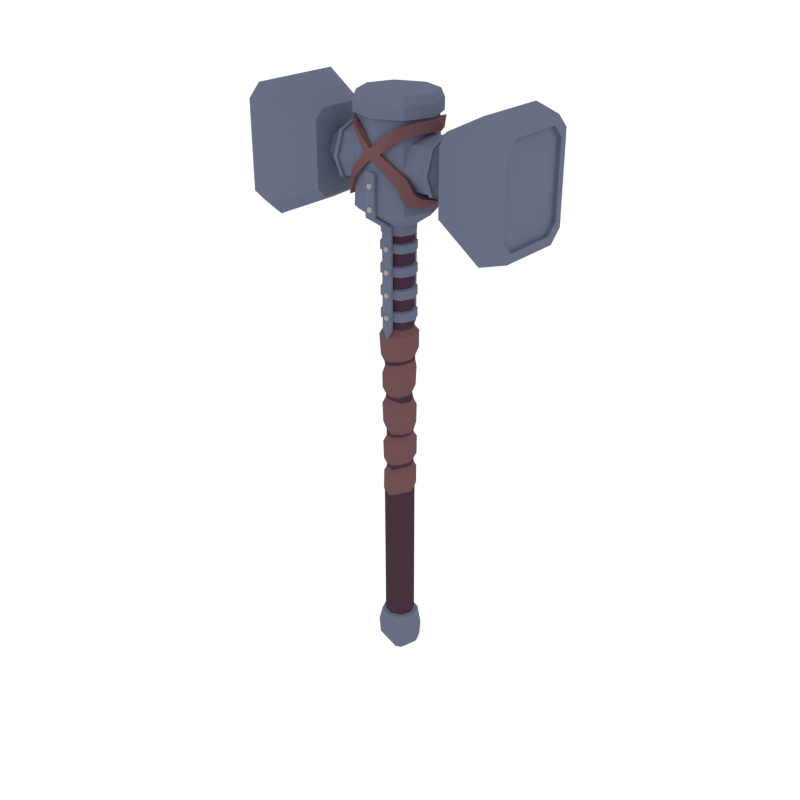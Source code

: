 # Source: Hammer_Double.blend  (saved by Blender 2.79.0; exported with 4.5.12 LTS)
import bpy
from mathutils import Matrix  # noqa: F401  (used for matrix-valued properties, if any)

bpy.ops.wm.read_factory_settings(use_empty=True)
scene = bpy.context.scene
scene.name = 'Scene'

# ---- collections
col_collection_1 = bpy.data.collections.new('Collection 1'); scene.collection.children.link(col_collection_1)

# ---- materials (node trees are filled in below, after node groups)
mat_steel = bpy.data.materials.new('Steel')
mat_steel.alpha_threshold = 0.0
mat_steel.diffuse_color = (0.1379, 0.1578, 0.227, 1.0)
mat_steel.roughness = 0.5
mat_lightwood = bpy.data.materials.new('LightWood')
mat_lightwood.alpha_threshold = 0.0
mat_lightwood.diffuse_color = (0.1574, 0.07903, 0.08487, 1.0)
mat_lightwood.roughness = 0.5
mat_darkwood = bpy.data.materials.new('DarkWood')
mat_darkwood.alpha_threshold = 0.0
mat_darkwood.diffuse_color = (0.0637, 0.03241, 0.05161, 1.0)
mat_darkwood.roughness = 0.5
mat_lightsteel = bpy.data.materials.new('LightSteel')
mat_lightsteel.alpha_threshold = 0.0
mat_lightsteel.diffuse_color = (0.3528, 0.3469, 0.3588, 1.0)
mat_lightsteel.roughness = 0.5

# ---- material node trees

# ---- world
world_world = bpy.data.worlds.new('World'); scene.world = world_world
world_world.color = (1.0, 1.0, 1.0)
world_world.use_sun_shadow = False
world_world.sun_shadow_jitter_overblur = 0.0
world_world.cycles.sampling_method = 'NONE'
world_world.cycles.sample_map_resolution = 256

# ---- meshes
me_cylinder_036 = bpy.data.meshes.new('Cylinder.036')
me_cylinder_036.from_pydata([(-0.01265, -0.0787, 0.7789), (-0.01265, -0.0787, 1.192), (-0.01265, -0.06737, 0.7789), (-0.01265, -0.06737, 1.192), (0.03036, -0.0787, 0.7789), (0.03036, -0.0787, 1.192), (0.03036, -0.06737, 0.7789), (0.03036, -0.06737, 1.192), (-0.01265, -0.08161, 1.197), (-0.01265, -0.0736, 1.205), (0.03036, -0.0736, 1.205), (0.03036, -0.08161, 1.197), (-0.01265, -0.1705, 1.254), (-0.01265, -0.1602, 1.259), (0.03036, -0.1602, 1.259), (0.03036, -0.1705, 1.254), (-0.01265, -0.1714, 1.262), (-0.01265, -0.1601, 1.262), (0.03036, -0.1601, 1.262), (0.03036, -0.1714, 1.262), (0.008851, -0.06737, 0.734), (0.008851, -0.0787, 0.734), (0.01026, -0.08856, 0.8348), (0.01591, -0.08856, 0.8316), (0.01026, -0.06243, 0.8404), (0.01026, -0.0841, 0.8404), (0.02077, -0.06243, 0.8344), (0.02077, -0.0841, 0.8344), (0.02077, -0.06243, 0.8222), (0.02077, -0.0841, 0.8222), (0.01026, -0.06243, 0.8162), (0.01026, -0.0841, 0.8162), (-0.0002482, -0.06243, 0.8222), (-0.0002482, -0.0841, 0.8222), (-0.0002482, -0.06243, 0.8344), (-0.0002482, -0.0841, 0.8344), (0.01591, -0.08856, 0.825), (0.01026, -0.08856, 0.8218), (0.004611, -0.08856, 0.825), (0.004611, -0.08856, 0.8316), (0.01026, -0.08856, 0.9295), (0.01591, -0.08856, 0.9262), (0.01026, -0.06426, 0.9351), (0.01026, -0.0841, 0.9351), (0.02077, -0.06426, 0.929), (0.02077, -0.0841, 0.929), (0.02077, -0.06426, 0.9169), (0.02077, -0.0841, 0.9169), (0.01026, -0.06426, 0.9108), (0.01026, -0.0841, 0.9108), (-0.0002482, -0.06426, 0.9169), (-0.0002482, -0.0841, 0.9169), (-0.0002482, -0.06426, 0.929), (-0.0002482, -0.0841, 0.929), (0.01591, -0.08856, 0.9197), (0.01026, -0.08856, 0.9164), (0.004611, -0.08856, 0.9197), (0.004611, -0.08856, 0.9262), (0.01026, -0.08856, 1.024), (0.01591, -0.08856, 1.021), (0.01026, -0.0645, 1.03), (0.01026, -0.0841, 1.03), (0.02077, -0.0645, 1.024), (0.02077, -0.0841, 1.024), (0.02077, -0.0645, 1.012), (0.02077, -0.0841, 1.012), (0.01026, -0.0645, 1.005), (0.01026, -0.0841, 1.005), (-0.0002482, -0.0645, 1.012), (-0.0002482, -0.0841, 1.012), (-0.0002482, -0.0645, 1.024), (-0.0002482, -0.0841, 1.024), (0.01591, -0.08856, 1.014), (0.01026, -0.08856, 1.011), (0.004611, -0.08856, 1.014), (0.004611, -0.08856, 1.021), (0.01026, -0.08856, 1.119), (0.01591, -0.08856, 1.116), (0.01026, -0.06137, 1.124), (0.01026, -0.0841, 1.124), (0.02077, -0.06137, 1.118), (0.02077, -0.0841, 1.118), (0.02077, -0.06137, 1.106), (0.02077, -0.0841, 1.106), (0.01026, -0.06137, 1.1), (0.01026, -0.0841, 1.1), (-0.0002482, -0.06137, 1.106), (-0.0002482, -0.0841, 1.106), (-0.0002482, -0.06137, 1.118), (-0.0002482, -0.0841, 1.118), (0.01591, -0.08856, 1.109), (0.01026, -0.08856, 1.106), (0.004611, -0.08856, 1.109), (0.004611, -0.08856, 1.116), (0.01026, -0.1806, 1.295), (0.01591, -0.1806, 1.292), (0.01026, -0.1478, 1.301), (0.01026, -0.1762, 1.301), (0.02077, -0.1478, 1.295), (0.02077, -0.1762, 1.295), (0.02077, -0.1478, 1.282), (0.02077, -0.1762, 1.282), (0.01026, -0.1478, 1.276), (0.01026, -0.1762, 1.276), (-0.0002482, -0.1478, 1.282), (-0.0002482, -0.1762, 1.282), (-0.0002482, -0.1478, 1.295), (-0.0002482, -0.1762, 1.295), (0.01591, -0.1806, 1.285), (0.01026, -0.1806, 1.282), (0.004611, -0.1806, 1.285), (0.004611, -0.1806, 1.292), (0.01026, -0.1806, 1.384), (0.01591, -0.1806, 1.38), (0.01026, -0.1478, 1.389), (0.01026, -0.1762, 1.389), (0.02077, -0.1478, 1.383), (0.02077, -0.1762, 1.383), (0.02077, -0.1478, 1.371), (0.02077, -0.1762, 1.371), (0.01026, -0.1478, 1.365), (0.01026, -0.1762, 1.365), (-0.0002482, -0.1478, 1.371), (-0.0002482, -0.1762, 1.371), (-0.0002482, -0.1478, 1.383), (-0.0002482, -0.1762, 1.383), (0.01591, -0.1806, 1.374), (0.01026, -0.1806, 1.371), (0.004611, -0.1806, 1.374), (0.004611, -0.1806, 1.38), (-0.007004, -0.1714, 1.428), (-0.01265, -0.1714, 1.418), (-0.01265, -0.1601, 1.418), (-0.007004, -0.1601, 1.428), (0.02471, -0.1601, 1.428), (0.03036, -0.1601, 1.418), (0.03036, -0.1714, 1.418), (0.02471, -0.1714, 1.428), (-0.01265, 0.0787, 0.7789), (-0.01265, 0.0787, 1.192), (-0.01265, 0.06737, 0.7789), (-0.01265, 0.06737, 1.192), (0.03036, 0.0787, 0.7789), (0.03036, 0.0787, 1.192), (0.03036, 0.06737, 0.7789), (0.03036, 0.06737, 1.192), (-0.01265, 0.08161, 1.197), (-0.01265, 0.0736, 1.205), (0.03036, 0.0736, 1.205), (0.03036, 0.08161, 1.197), (-0.01265, 0.1705, 1.254), (-0.01265, 0.1602, 1.259), (0.03036, 0.1602, 1.259), (0.03036, 0.1705, 1.254), (-0.01265, 0.1714, 1.262), (-0.01265, 0.1601, 1.262), (0.03036, 0.1601, 1.262), (0.03036, 0.1714, 1.262), (0.008851, 0.06737, 0.734), (0.008851, 0.0787, 0.734), (0.01026, 0.08856, 0.8348), (0.01591, 0.08856, 0.8316), (0.01026, 0.06243, 0.8404), (0.01026, 0.0841, 0.8404), (0.02077, 0.06243, 0.8344), (0.02077, 0.0841, 0.8344), (0.02077, 0.06243, 0.8222), (0.02077, 0.0841, 0.8222), (0.01026, 0.06243, 0.8162), (0.01026, 0.0841, 0.8162), (-0.0002482, 0.06243, 0.8222), (-0.0002482, 0.0841, 0.8222), (-0.0002482, 0.06243, 0.8344), (-0.0002482, 0.0841, 0.8344), (0.01591, 0.08856, 0.825), (0.01026, 0.08856, 0.8218), (0.004611, 0.08856, 0.825), (0.004611, 0.08856, 0.8316), (0.01026, 0.08856, 0.9295), (0.01591, 0.08856, 0.9262), (0.01026, 0.06426, 0.9351), (0.01026, 0.0841, 0.9351), (0.02077, 0.06426, 0.929), (0.02077, 0.0841, 0.929), (0.02077, 0.06426, 0.9169), (0.02077, 0.0841, 0.9169), (0.01026, 0.06426, 0.9108), (0.01026, 0.0841, 0.9108), (-0.0002482, 0.06426, 0.9169), (-0.0002482, 0.0841, 0.9169), (-0.0002482, 0.06426, 0.929), (-0.0002482, 0.0841, 0.929), (0.01591, 0.08856, 0.9197), (0.01026, 0.08856, 0.9164), (0.004611, 0.08856, 0.9197), (0.004611, 0.08856, 0.9262), (0.01026, 0.08856, 1.024), (0.01591, 0.08856, 1.021), (0.01026, 0.0645, 1.03), (0.01026, 0.0841, 1.03), (0.02077, 0.0645, 1.024), (0.02077, 0.0841, 1.024), (0.02077, 0.0645, 1.012), (0.02077, 0.0841, 1.012), (0.01026, 0.0645, 1.005), (0.01026, 0.0841, 1.005), (-0.0002482, 0.0645, 1.012), (-0.0002482, 0.0841, 1.012), (-0.0002482, 0.0645, 1.024), (-0.0002482, 0.0841, 1.024), (0.01591, 0.08856, 1.014), (0.01026, 0.08856, 1.011), (0.004611, 0.08856, 1.014), (0.004611, 0.08856, 1.021), (0.01026, 0.08856, 1.119), (0.01591, 0.08856, 1.116), (0.01026, 0.06137, 1.124), (0.01026, 0.0841, 1.124), (0.02077, 0.06137, 1.118), (0.02077, 0.0841, 1.118), (0.02077, 0.06137, 1.106), (0.02077, 0.0841, 1.106), (0.01026, 0.06137, 1.1), (0.01026, 0.0841, 1.1), (-0.0002482, 0.06137, 1.106), (-0.0002482, 0.0841, 1.106), (-0.0002482, 0.06137, 1.118), (-0.0002482, 0.0841, 1.118), (0.01591, 0.08856, 1.109), (0.01026, 0.08856, 1.106), (0.004611, 0.08856, 1.109), (0.004611, 0.08856, 1.116), (0.01026, 0.1806, 1.295), (0.01591, 0.1806, 1.292), (0.01026, 0.1478, 1.301), (0.01026, 0.1762, 1.301), (0.02077, 0.1478, 1.295), (0.02077, 0.1762, 1.295), (0.02077, 0.1478, 1.282), (0.02077, 0.1762, 1.282), (0.01026, 0.1478, 1.276), (0.01026, 0.1762, 1.276), (-0.0002482, 0.1478, 1.282), (-0.0002482, 0.1762, 1.282), (-0.0002482, 0.1478, 1.295), (-0.0002482, 0.1762, 1.295), (0.01591, 0.1806, 1.285), (0.01026, 0.1806, 1.282), (0.004611, 0.1806, 1.285), (0.004611, 0.1806, 1.292), (0.01026, 0.1806, 1.384), (0.01591, 0.1806, 1.38), (0.01026, 0.1478, 1.389), (0.01026, 0.1762, 1.389), (0.02077, 0.1478, 1.383), (0.02077, 0.1762, 1.383), (0.02077, 0.1478, 1.371), (0.02077, 0.1762, 1.371), (0.01026, 0.1478, 1.365), (0.01026, 0.1762, 1.365), (-0.0002482, 0.1478, 1.371), (-0.0002482, 0.1762, 1.371), (-0.0002482, 0.1478, 1.383), (-0.0002482, 0.1762, 1.383), (0.01591, 0.1806, 1.374), (0.01026, 0.1806, 1.371), (0.004611, 0.1806, 1.374), (0.004611, 0.1806, 1.38), (-0.007004, 0.1714, 1.428), (-0.01265, 0.1714, 1.418), (-0.01265, 0.1601, 1.418), (-0.007004, 0.1601, 1.428), (0.02471, 0.1601, 1.428), (0.03036, 0.1601, 1.418), (0.03036, 0.1714, 1.418), (0.02471, 0.1714, 1.428), (0.2454, -0.06798, 1.372), (0.2454, 0.06901, 1.372), (0.2454, 0.0005182, 1.343), (0.2454, 0.09738, 1.44), (0.2454, -0.06798, 1.519), (0.2454, 0.06901, 1.519), (0.2454, -0.09635, 1.44), (0.2454, 0.0005181, 1.548), (0.1094, 0.1145, 1.439), (0.1094, 0.08109, 1.532), (0.1094, 0.0005181, 1.325), (0.1094, 0.08109, 1.359), (0.1094, 0.0005181, 1.566), (0.1094, -0.08006, 1.532), (0.1094, -0.1134, 1.439), (0.1094, -0.08006, 1.359), (0.2709, -0.04757, 1.394), (0.2709, 0.04861, 1.394), (0.2709, 0.0005181, 1.374), (0.2709, 0.06853, 1.442), (0.2709, -0.04757, 1.497), (0.2709, 0.04861, 1.497), (0.2709, -0.06749, 1.442), (0.2709, 0.0005181, 1.517), (0.3098, -0.04757, 1.394), (0.3098, 0.04861, 1.394), (0.3098, 0.0005181, 1.374), (0.3098, 0.06853, 1.442), (0.3098, -0.04757, 1.497), (0.3098, 0.04861, 1.497), (0.3098, -0.06749, 1.442), (0.3098, 0.0005181, 1.517), (0.3027, -0.1398, 1.567), (0.3027, -0.1006, 1.607), (0.4953, -0.1545, 1.698), (0.4953, -0.2148, 1.638), (0.3027, 0.1002, 1.607), (0.3027, 0.1394, 1.567), (0.4953, 0.2143, 1.638), (0.4953, 0.154, 1.698), (0.3027, -0.1006, 1.265), (0.3027, -0.1398, 1.304), (0.4953, -0.2148, 1.234), (0.4953, -0.1545, 1.173), (0.3027, 0.1394, 1.304), (0.3027, 0.1002, 1.265), (0.4953, 0.154, 1.173), (0.4953, 0.2143, 1.234), (0.6013, -0.1916, 1.616), (0.6013, -0.1378, 1.67), (0.6013, 0.1374, 1.67), (0.6013, 0.1912, 1.616), (0.6013, 0.1912, 1.255), (0.6013, 0.1374, 1.202), (0.6013, -0.1378, 1.202), (0.6013, -0.1916, 1.255), (0.6013, -0.162, 1.283), (0.6013, -0.1165, 1.238), (0.6013, 0.1161, 1.238), (0.6013, 0.1615, 1.283), (0.6013, 0.1615, 1.588), (0.6013, 0.1161, 1.634), (0.6013, -0.1165, 1.634), (0.6013, -0.162, 1.588), (0.5848, 0.1615, 1.283), (0.5848, 0.1615, 1.588), (0.5848, -0.1165, 1.238), (0.5848, 0.1161, 1.238), (0.5848, -0.162, 1.283), (0.5848, -0.162, 1.588), (0.5848, -0.1165, 1.634), (0.5848, 0.1161, 1.634), (0.2354, 0.07823, 1.529), (0.2354, 0.07823, 1.362), (0.2354, -0.07719, 1.529), (0.2354, -0.1094, 1.44), (0.2354, 0.1104, 1.44), (0.2354, 0.0005182, 1.33), (0.2354, 0.0005181, 1.562), (0.2354, -0.07719, 1.362), (0.2164, 0.111, 1.44), (0.2164, 0.0005182, 1.329), (0.2164, 0.0005181, 1.562), (0.2164, -0.07762, 1.361), (0.2164, 0.07866, 1.53), (0.2164, 0.07866, 1.361), (0.2164, -0.07762, 1.53), (0.2164, -0.11, 1.44), (0.2178, 0.08736, 1.535), (0.2339, 0.08687, 1.535), (0.2178, 0.08736, 1.356), (0.2339, 0.08687, 1.356), (0.2178, -0.08632, 1.535), (0.2339, -0.08584, 1.535), (0.2178, -0.1223, 1.439), (0.2339, -0.1216, 1.439), (0.2339, 0.0005181, 1.569), (0.2339, -0.08584, 1.356), (0.2339, 0.0005182, 1.322), (0.2339, 0.1226, 1.439), (0.2178, 0.1233, 1.439), (0.2178, 0.0005182, 1.321), (0.2178, 0.0005181, 1.57), (0.2178, -0.08632, 1.356), (-0.2236, -0.06798, 1.372), (-0.2236, 0.06901, 1.372), (-0.2236, 0.0005182, 1.343), (-0.2236, 0.09738, 1.44), (-0.2236, -0.06798, 1.519), (-0.2236, 0.06901, 1.519), (-0.2236, -0.09635, 1.44), (-0.2236, 0.0005181, 1.548), (-0.08765, 0.1145, 1.439), (-0.08765, 0.08109, 1.532), (-0.08765, 0.0005181, 1.325), (-0.08765, 0.08109, 1.359), (-0.08765, 0.0005181, 1.566), (-0.08765, -0.08006, 1.532), (-0.08765, -0.1134, 1.439), (-0.08765, -0.08006, 1.359), (-0.2491, -0.04757, 1.394), (-0.2491, 0.04861, 1.394), (-0.2491, 0.0005181, 1.374), (-0.2491, 0.06853, 1.442), (-0.2491, -0.04757, 1.497), (-0.2491, 0.04861, 1.497), (-0.2491, -0.06749, 1.442), (-0.2491, 0.0005181, 1.517), (-0.2881, -0.04757, 1.394), (-0.2881, 0.04861, 1.394), (-0.2881, 0.0005181, 1.374), (-0.2881, 0.06853, 1.442), (-0.2881, -0.04757, 1.497), (-0.2881, 0.04861, 1.497), (-0.2881, -0.06749, 1.442), (-0.2881, 0.0005181, 1.517), (-0.2809, -0.1398, 1.567), (-0.2809, -0.1006, 1.607), (-0.4736, -0.1545, 1.698), (-0.4736, -0.2148, 1.638), (-0.2809, 0.1002, 1.607), (-0.2809, 0.1394, 1.567), (-0.4736, 0.2143, 1.638), (-0.4736, 0.154, 1.698), (-0.2809, -0.1006, 1.265), (-0.2809, -0.1398, 1.304), (-0.4736, -0.2148, 1.234), (-0.4736, -0.1545, 1.173), (-0.2809, 0.1394, 1.304), (-0.2809, 0.1002, 1.265), (-0.4736, 0.154, 1.173), (-0.4736, 0.2143, 1.234), (-0.5795, -0.1916, 1.616), (-0.5795, -0.1378, 1.67), (-0.5795, 0.1374, 1.67), (-0.5795, 0.1912, 1.616), (-0.5795, 0.1912, 1.255), (-0.5795, 0.1374, 1.202), (-0.5795, -0.1378, 1.202), (-0.5795, -0.1916, 1.255), (-0.5795, -0.162, 1.283), (-0.5795, -0.1165, 1.238), (-0.5795, 0.1161, 1.238), (-0.5795, 0.1615, 1.283), (-0.5795, 0.1615, 1.588), (-0.5795, 0.1161, 1.634), (-0.5795, -0.1165, 1.634), (-0.5795, -0.162, 1.588), (-0.563, 0.1615, 1.283), (-0.563, 0.1615, 1.588), (-0.563, -0.1165, 1.238), (-0.563, 0.1161, 1.238), (-0.563, -0.162, 1.283), (-0.563, -0.162, 1.588), (-0.563, -0.1165, 1.634), (-0.563, 0.1161, 1.634), (-0.2136, 0.07823, 1.529), (-0.2136, 0.07823, 1.362), (-0.2136, -0.07719, 1.529), (-0.2136, -0.1094, 1.44), (-0.2136, 0.1104, 1.44), (-0.2136, 0.0005182, 1.33), (-0.2136, 0.0005181, 1.562), (-0.2136, -0.07719, 1.362), (-0.1946, 0.111, 1.44), (-0.1946, 0.0005182, 1.329), (-0.1946, 0.0005181, 1.562), (-0.1946, -0.07762, 1.361), (-0.1946, 0.07866, 1.53), (-0.1946, 0.07866, 1.361), (-0.1946, -0.07762, 1.53), (-0.1946, -0.11, 1.44), (-0.1961, 0.08736, 1.535), (-0.2121, 0.08687, 1.535), (-0.1961, 0.08736, 1.356), (-0.2121, 0.08687, 1.356), (-0.1961, -0.08632, 1.535), (-0.2121, -0.08584, 1.535), (-0.1961, -0.1223, 1.439), (-0.2121, -0.1216, 1.439), (-0.2121, 0.0005181, 1.569), (-0.2121, -0.08584, 1.356), (-0.2121, 0.0005182, 1.322), (-0.2121, 0.1226, 1.439), (-0.1961, 0.1233, 1.439), (-0.1961, 0.0005182, 1.321), (-0.1961, 0.0005181, 1.57), (-0.1961, -0.08632, 1.356), (0.09227, 0.04858, -0.6948), (0.05603, 0.04514, -0.617), (0.1124, 5.553e-08, -0.6948), (0.07472, 5.574e-08, -0.617), (0.09227, -0.04858, -0.6948), (0.05603, -0.04514, -0.617), (0.03455, 0.02366, -0.8262), (0.04435, 5.707e-08, -0.8262), (0.03455, -0.02366, -0.8262), (0.05148, -0.04053, 0.1599), (0.05065, -0.04005, 0.2909), (0.05369, -0.04051, 0.3051), (0.04835, -0.03998, 0.4486), (0.04308, -0.04043, 0.4715), (0.05541, -0.0431, 0.6228), (0.05451, -0.04357, 0.6385), (0.05148, 0.04053, 0.1599), (0.05065, 0.04005, 0.2909), (0.05369, 0.04051, 0.3051), (0.04835, 0.03998, 0.4486), (0.043, 0.04043, 0.4711), (0.05541, 0.0431, 0.6228), (0.05451, 0.04357, 0.6385), (0.07256, 5.584e-08, 0.6411), (0.07327, 5.516e-08, 0.6273), (0.06131, 6.22e-08, 0.4771), (0.06454, 5.815e-08, 0.4451), (0.07045, 5.693e-08, 0.3043), (0.06701, 5.48e-08, 0.2936), (0.06771, 5.313e-08, 0.1642), (0.06053, -0.04995, 0.1839), (0.0609, -0.05054, 0.2661), (0.06053, 0.04995, 0.1839), (0.0609, 0.05054, 0.2661), (0.07976, 5.462e-08, 0.2636), (0.07637, 5.142e-08, 0.1946), (0.05802, -0.04985, 0.3343), (0.05895, -0.05042, 0.4152), (0.05802, 0.04985, 0.3343), (0.05895, 0.05042, 0.4152), (0.07612, 5.776e-08, 0.4034), (0.07865, 5.649e-08, 0.3333), (0.05256, -0.05039, 0.5037), (0.05646, -0.05095, 0.5867), (0.05256, 0.05039, 0.5037), (0.05646, 0.05095, 0.5867), (0.07961, 5.512e-08, 0.5895), (0.07233, 6.071e-08, 0.5135), (0.05171, -0.04144, 0.7725), (0.05171, 0.04144, 0.7725), (0.06888, 5.446e-08, 0.7725), (0.08818, 5.358e-08, 0.7502), (0.08747, 5.516e-08, 0.6864), (0.06488, 0.05453, 0.6755), (0.06488, -0.05453, 0.6755), (0.06538, -0.05503, 0.7502), (0.06538, 0.05503, 0.7502), (0.01089, 0.0687, -0.6948), (0.01089, 0.06383, -0.617), (-0.07049, 0.04858, -0.6948), (-0.03425, 0.04514, -0.617), (-0.09061, 5.553e-08, -0.6948), (-0.05294, 5.574e-08, -0.617), (-0.07049, -0.04858, -0.6948), (-0.03425, -0.04514, -0.617), (0.01089, -0.0687, -0.6948), (0.01089, -0.06383, -0.617), (0.01089, 0.03346, -0.8262), (-0.01277, 0.02366, -0.8262), (-0.02257, 5.707e-08, -0.8262), (-0.01277, -0.02366, -0.8262), (0.01089, -0.03346, -0.8262), (0.01093, 0.06162, 0.6302), (0.01093, 0.06095, 0.6133), (0.009379, 0.05718, 0.4719), (0.006732, 0.05654, 0.4567), (0.01248, 0.05729, 0.2994), (0.01116, 0.05664, 0.2842), (0.01231, 0.05732, 0.1495), (-0.02686, -0.04053, 0.1391), (-0.02834, -0.04005, 0.2776), (-0.02843, -0.04051, 0.309), (-0.03213, -0.03998, 0.4563), (-0.02997, -0.04043, 0.4707), (-0.03216, -0.0431, 0.5997), (-0.03395, -0.04357, 0.6158), (0.01093, -0.06162, 0.6302), (0.01093, -0.06095, 0.6133), (0.009379, -0.05718, 0.4719), (0.006732, -0.05654, 0.4567), (0.01248, -0.05729, 0.2994), (0.01116, -0.05664, 0.2842), (0.01231, -0.05732, 0.1495), (-0.02686, 0.04053, 0.1391), (-0.02834, 0.04005, 0.2776), (-0.02843, 0.04051, 0.309), (-0.03213, 0.03998, 0.4563), (-0.02997, 0.04043, 0.4711), (-0.03216, 0.0431, 0.5997), (-0.03264, 0.04357, 0.6158), (-0.05069, 5.584e-08, 0.6119), (-0.05001, 5.587e-08, 0.5997), (-0.04672, 5.721e-08, 0.4689), (-0.0483, 5.495e-08, 0.4558), (-0.04459, 5.412e-08, 0.3136), (-0.0447, 5.732e-08, 0.2748), (-0.04309, 5.708e-08, 0.1348), (0.01106, 0.07147, 0.2577), (0.01225, 0.07065, 0.1711), (-0.03603, -0.04995, 0.1686), (-0.03878, -0.05054, 0.2493), (0.01106, -0.07147, 0.2577), (0.01225, -0.07065, 0.1711), (-0.03603, 0.04995, 0.1686), (-0.03878, 0.05054, 0.2493), (-0.05586, 5.82e-08, 0.237), (-0.05307, 5.533e-08, 0.1655), (0.007211, 0.0713, 0.4255), (0.01147, 0.07049, 0.3301), (-0.03833, -0.04985, 0.3423), (-0.04185, -0.05042, 0.4277), (0.007211, -0.0713, 0.4255), (0.01147, -0.07049, 0.3301), (-0.03833, 0.04985, 0.3423), (-0.04185, 0.05042, 0.4277), (-0.06105, 5.428e-08, 0.4206), (-0.0545, 5.195e-08, 0.3561), (0.01038, 0.07205, 0.5795), (0.011, 0.07126, 0.4951), (-0.04001, -0.05039, 0.5006), (-0.04057, -0.05095, 0.5672), (0.01038, -0.07205, 0.5795), (0.011, -0.07126, 0.4951), (-0.04001, 0.05039, 0.4997), (-0.04057, 0.05095, 0.5672), (-0.06168, 5.538e-08, 0.56), (-0.06327, 5.334e-08, 0.4997), (0.01028, 0.0586, 0.7725), (-0.0376, -0.04144, 0.7725), (-0.0376, 0.04144, 0.7725), (0.01028, -0.0586, 0.7725), (-0.05476, 5.149e-08, 0.7725), (0.01035, 0.07783, 0.7387), (0.01035, 0.07712, 0.6675), (0.01035, -0.07783, 0.7387), (0.01035, -0.07712, 0.6675), (-0.07406, 5.055e-08, 0.7252), (-0.06677, 5.516e-08, 0.6498), (-0.04418, 0.05453, 0.6498), (-0.04418, -0.05453, 0.6498), (-0.05127, -0.05503, 0.7386), (-0.05127, 0.05503, 0.7386), (-0.06347, -0.04948, -0.7657), (0.01089, 0.06998, -0.7657), (0.08525, 0.04948, -0.7657), (0.1058, 5.548e-08, -0.7657), (0.08525, -0.04948, -0.7657), (0.01089, -0.06998, -0.7657), (0.01196, 0.0571, 0.1276), (0.008758, 0.06409, 0.005378), (0.01196, -0.0571, 0.1276), (0.008758, -0.06409, 0.005378), (0.06944, 4.906e-08, 0.1451), (0.07304, 5.628e-08, 0.02069), (0.05452, -0.04532, 0.02268), (0.05285, -0.04037, 0.1453), (0.05452, 0.04532, 0.02268), (0.05285, 0.04037, 0.1453), (-0.04471, 5.135e-08, 0.1281), (-0.05467, 5.897e-08, 0.0006879), (-0.0361, -0.04532, 0.002062), (-0.02811, -0.04037, 0.128), (-0.0361, 0.04532, 0.002062), (-0.02811, 0.04037, 0.128), (0.01902, 0.06866, 0.1129), (0.009298, 0.06839, 0.02719), (0.01606, -0.06866, 0.11), (0.009298, -0.06839, 0.02719), (0.08252, 4.906e-08, 0.118), (0.08013, 5.535e-08, 0.03834), (0.06042, -0.04836, 0.04078), (0.06056, -0.04855, 0.1232), (0.06042, 0.04836, 0.04078), (0.06056, 0.04855, 0.1232), (-0.05845, 5.039e-08, 0.1059), (-0.05838, 5.767e-08, 0.02328), (-0.03856, -0.04836, 0.02442), (-0.03607, -0.04855, 0.1089), (-0.03856, 0.04836, 0.02442), (-0.03607, 0.04855, 0.1089), (-0.08397, 5.548e-08, -0.7657), (-0.06347, 0.04948, -0.7657), (0.01089, -0.02366, -0.8262), (0.01089, -4.962e-06, -0.8262), (0.01089, 0.02366, -0.8262), (-0.01277, 4.016e-06, -0.8262), (0.03455, -3.832e-06, -0.8262), (0.04964, -0.04092, 1.162), (0.04964, 0.04195, 1.162), (0.0668, 0.0005181, 1.162), (0.008206, 0.05912, 1.162), (-0.03967, -0.04092, 1.162), (-0.03967, 0.04195, 1.162), (0.008206, -0.05808, 1.162), (-0.05683, 0.0005181, 1.162), (-0.03941, 0.04189, 1.089), (-0.03915, 0.04182, 1.04), (-0.03889, 0.04176, 0.9932), (-0.03864, 0.04169, 0.9464), (-0.03838, 0.04163, 0.8996), (-0.03812, 0.04156, 0.8528), (-0.03786, 0.0415, 0.806), (-0.05502, 6.481e-05, 0.806), (-0.05528, 0.0001296, 0.8528), (-0.05554, 0.0001943, 0.8996), (-0.0558, 0.0002591, 0.9464), (-0.05606, 0.0003239, 0.9932), (-0.05632, 0.0003886, 1.04), (-0.05658, 0.0004534, 1.089), (0.008465, 0.05905, 1.089), (0.008724, 0.05899, 1.04), (0.008983, 0.05892, 0.9932), (0.009242, 0.05886, 0.9464), (0.009501, 0.05879, 0.8996), (0.00976, 0.05873, 0.8528), (0.01002, 0.05866, 0.806), (0.0499, -0.04098, 1.089), (0.05016, -0.04105, 1.04), (0.05042, -0.04111, 0.9932), (0.05068, -0.04118, 0.9464), (0.05094, -0.04124, 0.8996), (0.0512, -0.04131, 0.8528), (0.05145, -0.04137, 0.806), (0.06862, 6.481e-05, 0.806), (0.06836, 0.0001296, 0.8528), (0.0681, 0.0001943, 0.8996), (0.06784, 0.0002591, 0.9464), (0.06758, 0.0003239, 0.9932), (0.06732, 0.0003886, 1.04), (0.06706, 0.0004534, 1.089), (0.008465, -0.05814, 1.089), (0.008724, -0.05821, 1.04), (0.008983, -0.05827, 0.9932), (0.009242, -0.05834, 0.9464), (0.009501, -0.0584, 0.8996), (0.00976, -0.05847, 0.8528), (0.01002, -0.05853, 0.806), (-0.03786, -0.04137, 0.806), (-0.03812, -0.04131, 0.8528), (-0.03838, -0.04124, 0.8996), (-0.03864, -0.04118, 0.9464), (-0.03889, -0.04111, 0.9932), (-0.03915, -0.04105, 1.04), (-0.03941, -0.04098, 1.089), (0.05145, 0.0415, 0.806), (0.0512, 0.04156, 0.8528), (0.05094, 0.04163, 0.8996), (0.05068, 0.04169, 0.9464), (0.05042, 0.04176, 0.9932), (0.05016, 0.04182, 1.04), (0.0499, 0.04189, 1.089), (-0.04707, 0.04986, 0.8481), (-0.04676, 0.04978, 0.8107), (-0.06736, 5.833e-05, 0.8107), (-0.06767, 0.000136, 0.8481), (0.01038, 0.07045, 0.8481), (0.01069, 0.07038, 0.8107), (0.0601, -0.04959, 0.8481), (0.06041, -0.04966, 0.8107), (0.08101, 5.834e-05, 0.8107), (0.0807, 0.000136, 0.8481), (0.01038, -0.07018, 0.8481), (0.01069, -0.07026, 0.8107), (-0.04676, -0.04966, 0.8107), (-0.04707, -0.04959, 0.8481), (0.06041, 0.04978, 0.8107), (0.0601, 0.04986, 0.8481), (-0.04759, 0.04999, 0.9417), (-0.04728, 0.04991, 0.9043), (-0.06788, 0.0001879, 0.9043), (-0.06819, 0.0002656, 0.9417), (0.00986, 0.07058, 0.9417), (0.01017, 0.07051, 0.9043), (0.05958, -0.04946, 0.9417), (0.05989, -0.04953, 0.9043), (0.08049, 0.0001879, 0.9043), (0.08018, 0.0002656, 0.9417), (0.00986, -0.07005, 0.9417), (0.01017, -0.07013, 0.9043), (-0.04728, -0.04953, 0.9043), (-0.04759, -0.04946, 0.9417), (0.05989, 0.04991, 0.9043), (0.05958, 0.04999, 0.9417), (-0.04811, 0.05012, 1.035), (-0.0478, 0.05004, 0.9978), (-0.0684, 0.0003174, 0.9978), (-0.06871, 0.0003951, 1.035), (0.009342, 0.07071, 1.035), (0.009653, 0.07064, 0.9978), (0.05906, -0.04933, 1.035), (0.05938, -0.0494, 0.9978), (0.07997, 0.0003174, 0.9978), (0.07966, 0.0003951, 1.035), (0.009342, -0.06992, 1.035), (0.009653, -0.07, 0.9978), (-0.0478, -0.0494, 0.9978), (-0.04811, -0.04933, 1.035), (0.05938, 0.05004, 0.9978), (0.05906, 0.05012, 1.035), (-0.05667, 0.0004779, 1.132), (0.06697, 0.0004779, 1.132), (-0.03951, -0.04096, 1.132), (0.0498, 0.04191, 1.132), (-0.03951, 0.04191, 1.132), (0.008367, 0.05908, 1.132), (0.0498, -0.04096, 1.132), (0.008367, -0.05812, 1.132), (-0.04845, 0.0502, 1.128), (-0.04833, 0.05017, 1.093), (0.009001, 0.0708, 1.128), (0.009119, 0.07077, 1.093), (0.05872, -0.04924, 1.128), (0.05884, -0.04927, 1.093), (0.009001, -0.06984, 1.128), (0.009119, -0.06987, 1.093), (0.05884, 0.05017, 1.093), (0.07944, 0.0004509, 1.093), (-0.04833, -0.04927, 1.093), (-0.06893, 0.0004509, 1.093), (-0.06905, 0.0004804, 1.128), (0.07932, 0.0004804, 1.128), (-0.04845, -0.04924, 1.128), (0.05872, 0.0502, 1.128), (0.1141, -0.1049, 1.255), (0.1141, 0.106, 1.255), (0.1563, 0.0005181, 1.255), (0.01225, 0.1496, 1.255), (-0.1055, -0.1049, 1.255), (-0.1055, 0.106, 1.255), (0.01225, -0.1486, 1.255), (-0.1477, 0.0005181, 1.255), (0.07655, 0.0005181, 1.201), (0.0566, 0.05035, 1.201), (0.008452, 0.071, 1.201), (-0.06713, 0.0005181, 1.201), (-0.04719, -0.04932, 1.201), (0.008452, -0.06996, 1.201), (0.0566, -0.04932, 1.201), (-0.04719, 0.05035, 1.201), (0.1141, -0.1049, 1.62), (0.1141, 0.106, 1.62), (0.1563, 0.0005181, 1.62), (0.01225, 0.1496, 1.62), (-0.1055, -0.1049, 1.62), (-0.1055, 0.106, 1.62), (0.01225, -0.1486, 1.62), (-0.1477, 0.0005181, 1.62), (0.1262, -0.1165, 1.62), (0.1262, 0.1175, 1.62), (0.173, 0.0005181, 1.62), (0.01311, 0.166, 1.62), (-0.1175, -0.1165, 1.62), (-0.1175, 0.1175, 1.62), (0.01311, -0.1649, 1.62), (-0.1643, 0.0005181, 1.62), (0.008618, -0.06558, 1.162), (-0.04539, -0.04622, 1.162), (0.008618, 0.06662, 1.162), (0.05536, 0.04726, 1.162), (-0.04539, 0.04726, 1.162), (0.05536, -0.04622, 1.162), (-0.06475, 0.0005181, 1.162), (0.07472, 0.0005181, 1.162), (0.1262, -0.1165, 1.668), (0.116, -0.1059, 1.701), (0.116, 0.107, 1.701), (0.1262, 0.1175, 1.668), (0.1586, 0.0005181, 1.701), (0.173, 0.0005181, 1.668), (0.01311, 0.166, 1.668), (0.01277, 0.1512, 1.701), (-0.1075, -0.1056, 1.701), (-0.1175, -0.1165, 1.668), (-0.1175, 0.1175, 1.668), (-0.1075, 0.1066, 1.701), (0.01277, -0.1502, 1.701), (0.01311, -0.1649, 1.668), (-0.1643, 0.0005181, 1.668), (-0.1499, 0.0005181, 1.701), (0.01301, 0.1641, 1.27), (-0.1161, 0.1162, 1.27), (0.171, 0.0005181, 1.27), (0.1247, 0.1162, 1.27), (-0.1624, 0.0005181, 1.27), (-0.1161, -0.1151, 1.27), (0.01301, -0.163, 1.27), (0.1247, -0.1151, 1.27), (0.01089, 0.0785, -0.6222), (0.06908, 0.05551, -0.6222), (0.09207, 5.51e-08, -0.6222), (0.06908, -0.05551, -0.6222), (0.01089, -0.0785, -0.6222), (-0.0473, 0.05551, -0.6222), (-0.07029, 5.51e-08, -0.6222), (-0.0473, -0.05551, -0.6222), (-0.1391, -0.1133, 1.308), (-0.122, -0.1178, 1.409), (-0.1645, -0.0874, 1.342), (-0.09065, -0.1456, 1.389), (-0.02693, -0.1605, 1.495), (-0.007176, -0.1635, 1.462), (-0.09132, -0.1475, 1.597), (-0.1008, -0.1241, 1.554), (-0.1373, -0.07654, 1.612), (-0.1422, -0.06053, 1.568), (-0.1294, -0.08983, 1.313), (-0.1142, -0.09284, 1.41), (-0.1504, -0.07252, 1.349), (-0.08272, -0.1208, 1.39), (-0.1557, 2.049e-08, 1.301), (-0.1729, 2.049e-08, 1.329), (-0.02147, -0.1348, 1.497), (-0.001675, -0.1378, 1.465), (-0.08477, -0.1279, 1.596), (-0.09469, -0.1043, 1.552), (-0.1172, -0.06534, 1.61), (-0.1221, -0.04994, 1.564), (0.1596, -0.1133, 1.308), (0.1425, -0.1178, 1.409), (0.185, -0.0874, 1.342), (0.1112, -0.1456, 1.389), (0.1698, -0.1145, 1.362), (0.1402, -0.1449, 1.339), (0.04743, -0.1605, 1.495), (0.02768, -0.1635, 1.462), (0.1118, -0.1475, 1.597), (0.1213, -0.1241, 1.554), (0.1578, -0.07654, 1.612), (0.1627, -0.06053, 1.568), (0.01025, -0.1464, 1.516), (0.1499, -0.08983, 1.313), (0.1348, -0.09284, 1.41), (0.1709, -0.07252, 1.349), (0.1032, -0.1208, 1.39), (0.1634, -0.08933, 1.359), (0.01025, -0.1412, 1.474), (0.1339, -0.1196, 1.335), (0.1762, 2.049e-08, 1.301), (0.1934, 2.049e-08, 1.329), (0.04197, -0.1348, 1.497), (0.02218, -0.1378, 1.465), (0.1053, -0.1279, 1.596), (0.1152, -0.1043, 1.552), (0.1377, -0.06534, 1.61), (0.1426, -0.04994, 1.564), (0.01025, -0.1725, 1.515), (0.01025, -0.1677, 1.473), (-0.1391, 0.1133, 1.308), (-0.122, 0.1178, 1.409), (-0.1645, 0.0874, 1.342), (-0.09065, 0.1456, 1.389), (-0.1493, 0.1145, 1.362), (-0.1197, 0.1449, 1.339), (-0.02693, 0.1605, 1.495), (-0.007176, 0.1635, 1.462), (-0.09132, 0.1475, 1.597), (-0.1008, 0.1241, 1.554), (-0.1373, 0.07654, 1.612), (-0.1422, 0.06053, 1.568), (-0.1294, 0.08983, 1.313), (-0.1142, 0.09284, 1.41), (-0.1504, 0.07252, 1.349), (-0.08272, 0.1208, 1.39), (-0.1429, 0.08933, 1.359), (-0.1134, 0.1196, 1.335), (-0.02147, 0.1348, 1.497), (-0.001675, 0.1378, 1.465), (-0.08477, 0.1279, 1.596), (-0.09469, 0.1043, 1.552), (-0.1172, 0.06534, 1.61), (-0.1221, 0.04994, 1.564), (-0.1518, 2.017e-08, 1.614), (-0.1486, 2.017e-08, 1.572), (-0.1693, 2.017e-08, 1.296), (-0.1895, 2.017e-08, 1.32), (-0.1732, 2.017e-08, 1.614), (-0.17, 2.017e-08, 1.574), (0.1596, 0.1133, 1.308), (0.1425, 0.1178, 1.409), (0.185, 0.0874, 1.342), (0.1112, 0.1456, 1.389), (0.1698, 0.1145, 1.362), (0.1402, 0.1449, 1.339), (0.04743, 0.1605, 1.495), (0.02768, 0.1635, 1.462), (0.1118, 0.1475, 1.597), (0.1213, 0.1241, 1.554), (0.1578, 0.07654, 1.612), (0.1627, 0.06053, 1.568), (0.01025, 0.1464, 1.516), (0.1499, 0.08983, 1.313), (0.1348, 0.09284, 1.41), (0.1709, 0.07252, 1.349), (0.1032, 0.1208, 1.39), (0.1634, 0.08933, 1.359), (0.01025, 0.1412, 1.474), (0.1339, 0.1196, 1.335), (0.04197, 0.1348, 1.497), (0.02218, 0.1378, 1.465), (0.1053, 0.1279, 1.596), (0.1152, 0.1043, 1.552), (0.1377, 0.06534, 1.61), (0.1426, 0.04994, 1.564), (0.1723, 2.017e-08, 1.614), (0.1691, 2.017e-08, 1.572), (0.01025, 0.1725, 1.515), (0.01025, 0.1677, 1.473), (0.1898, 2.017e-08, 1.296), (0.21, 2.017e-08, 1.32), (0.1937, 2.017e-08, 1.614), (0.1905, 2.017e-08, 1.574)], [], [(0, 1, 3, 2), (2, 3, 7, 6), (6, 7, 5, 4), (4, 5, 1, 0), (6, 4, 21, 20), (7, 3, 9, 10), (11, 10, 14, 15), (5, 7, 10, 11), (3, 1, 8, 9), (1, 5, 11, 8), (12, 15, 19, 16), (9, 8, 12, 13), (8, 11, 15, 12), (10, 9, 13, 14), (14, 13, 17, 18), (15, 14, 18, 19), (13, 12, 16, 17), (16, 19, 136, 137, 130, 131), (134, 133, 130, 137), (18, 17, 132, 133, 134, 135), (19, 18, 135, 136), (4, 0, 21), (2, 6, 20), (0, 2, 20, 21), (35, 33, 38, 39), (24, 25, 27, 26), (33, 31, 37, 38), (26, 27, 29, 28), (31, 29, 36, 37), (28, 29, 31, 30), (27, 25, 22, 23), (30, 31, 33, 32), (25, 35, 39, 22), (23, 22, 39, 38, 37, 36), (32, 33, 35, 34), (29, 27, 23, 36), (34, 35, 25, 24), (24, 26, 28, 30, 32, 34), (53, 51, 56, 57), (42, 43, 45, 44), (51, 49, 55, 56), (44, 45, 47, 46), (49, 47, 54, 55), (46, 47, 49, 48), (45, 43, 40, 41), (48, 49, 51, 50), (43, 53, 57, 40), (41, 40, 57, 56, 55, 54), (50, 51, 53, 52), (47, 45, 41, 54), (52, 53, 43, 42), (42, 44, 46, 48, 50, 52), (71, 69, 74, 75), (60, 61, 63, 62), (69, 67, 73, 74), (62, 63, 65, 64), (67, 65, 72, 73), (64, 65, 67, 66), (63, 61, 58, 59), (66, 67, 69, 68), (61, 71, 75, 58), (59, 58, 75, 74, 73, 72), (68, 69, 71, 70), (65, 63, 59, 72), (70, 71, 61, 60), (60, 62, 64, 66, 68, 70), (89, 87, 92, 93), (78, 79, 81, 80), (87, 85, 91, 92), (80, 81, 83, 82), (85, 83, 90, 91), (82, 83, 85, 84), (81, 79, 76, 77), (84, 85, 87, 86), (79, 89, 93, 76), (77, 76, 93, 92, 91, 90), (86, 87, 89, 88), (83, 81, 77, 90), (88, 89, 79, 78), (78, 80, 82, 84, 86, 88), (107, 105, 110, 111), (96, 97, 99, 98), (105, 103, 109, 110), (98, 99, 101, 100), (103, 101, 108, 109), (100, 101, 103, 102), (99, 97, 94, 95), (102, 103, 105, 104), (97, 107, 111, 94), (95, 94, 111, 110, 109, 108), (104, 105, 107, 106), (101, 99, 95, 108), (106, 107, 97, 96), (96, 98, 100, 102, 104, 106), (125, 123, 128, 129), (114, 115, 117, 116), (123, 121, 127, 128), (116, 117, 119, 118), (121, 119, 126, 127), (118, 119, 121, 120), (117, 115, 112, 113), (120, 121, 123, 122), (115, 125, 129, 112), (113, 112, 129, 128, 127, 126), (122, 123, 125, 124), (119, 117, 113, 126), (124, 125, 115, 114), (114, 116, 118, 120, 122, 124), (130, 133, 132, 131), (134, 137, 136, 135), (17, 16, 131, 132), (138, 140, 141, 139), (140, 144, 145, 141), (144, 142, 143, 145), (142, 138, 139, 143), (144, 158, 159, 142), (145, 148, 147, 141), (149, 153, 152, 148), (143, 149, 148, 145), (141, 147, 146, 139), (139, 146, 149, 143), (150, 154, 157, 153), (147, 151, 150, 146), (146, 150, 153, 149), (148, 152, 151, 147), (152, 156, 155, 151), (153, 157, 156, 152), (151, 155, 154, 150), (154, 269, 268, 275, 274, 157), (272, 275, 268, 271), (156, 273, 272, 271, 270, 155), (157, 274, 273, 156), (142, 159, 138), (140, 158, 144), (138, 159, 158, 140), (173, 177, 176, 171), (162, 164, 165, 163), (171, 176, 175, 169), (164, 166, 167, 165), (169, 175, 174, 167), (166, 168, 169, 167), (165, 161, 160, 163), (168, 170, 171, 169), (163, 160, 177, 173), (161, 174, 175, 176, 177, 160), (170, 172, 173, 171), (167, 174, 161, 165), (172, 162, 163, 173), (162, 172, 170, 168, 166, 164), (191, 195, 194, 189), (180, 182, 183, 181), (189, 194, 193, 187), (182, 184, 185, 183), (187, 193, 192, 185), (184, 186, 187, 185), (183, 179, 178, 181), (186, 188, 189, 187), (181, 178, 195, 191), (179, 192, 193, 194, 195, 178), (188, 190, 191, 189), (185, 192, 179, 183), (190, 180, 181, 191), (180, 190, 188, 186, 184, 182), (209, 213, 212, 207), (198, 200, 201, 199), (207, 212, 211, 205), (200, 202, 203, 201), (205, 211, 210, 203), (202, 204, 205, 203), (201, 197, 196, 199), (204, 206, 207, 205), (199, 196, 213, 209), (197, 210, 211, 212, 213, 196), (206, 208, 209, 207), (203, 210, 197, 201), (208, 198, 199, 209), (198, 208, 206, 204, 202, 200), (227, 231, 230, 225), (216, 218, 219, 217), (225, 230, 229, 223), (218, 220, 221, 219), (223, 229, 228, 221), (220, 222, 223, 221), (219, 215, 214, 217), (222, 224, 225, 223), (217, 214, 231, 227), (215, 228, 229, 230, 231, 214), (224, 226, 227, 225), (221, 228, 215, 219), (226, 216, 217, 227), (216, 226, 224, 222, 220, 218), (245, 249, 248, 243), (234, 236, 237, 235), (243, 248, 247, 241), (236, 238, 239, 237), (241, 247, 246, 239), (238, 240, 241, 239), (237, 233, 232, 235), (240, 242, 243, 241), (235, 232, 249, 245), (233, 246, 247, 248, 249, 232), (242, 244, 245, 243), (239, 246, 233, 237), (244, 234, 235, 245), (234, 244, 242, 240, 238, 236), (263, 267, 266, 261), (252, 254, 255, 253), (261, 266, 265, 259), (254, 256, 257, 255), (259, 265, 264, 257), (256, 258, 259, 257), (255, 251, 250, 253), (258, 260, 261, 259), (253, 250, 267, 263), (251, 264, 265, 266, 267, 250), (260, 262, 263, 261), (257, 264, 251, 255), (262, 252, 253, 263), (252, 262, 260, 258, 256, 254), (268, 269, 270, 271), (272, 273, 274, 275), (155, 270, 269, 154), (352, 348, 281, 279), (353, 349, 277, 278), (349, 352, 279, 277), (354, 350, 280, 283), (350, 351, 282, 280), (355, 353, 278, 276), (351, 355, 276, 282), (348, 354, 283, 281), (282, 276, 292, 298), (281, 283, 299, 297), (279, 281, 297, 295), (278, 277, 293, 294), (277, 279, 295, 293), (283, 280, 296, 299), (280, 282, 298, 296), (276, 278, 294, 292), (297, 299, 307, 305), (295, 297, 305, 303), (294, 293, 301, 302), (293, 295, 303, 301), (299, 296, 304, 307), (296, 298, 306, 304), (292, 294, 302, 300), (298, 292, 300, 306), (337, 338, 346, 347), (317, 318, 311, 308), (319, 322, 329, 330), (321, 322, 319, 316), (309, 310, 315, 312), (313, 314, 323, 320), (308, 311, 310, 309), (314, 313, 312, 315), (322, 321, 320, 323), (312, 313, 320, 321, 316, 317, 308, 309), (324, 331, 332, 339), (315, 310, 325, 326), (323, 314, 327, 328), (318, 319, 330, 331), (311, 318, 331, 324), (322, 323, 328, 329), (314, 315, 326, 327), (310, 311, 324, 325), (343, 340, 341, 347, 346, 345, 344, 342), (328, 327, 336, 335), (325, 324, 339, 338), (329, 328, 335, 334), (326, 325, 338, 337), (330, 329, 334, 333), (327, 326, 337, 336), (331, 330, 333, 332), (318, 317, 316, 319), (339, 332, 344, 345), (333, 334, 343, 342), (335, 336, 341, 340), (338, 339, 345, 346), (336, 337, 347, 341), (334, 335, 340, 343), (332, 333, 342, 344), (359, 357, 377, 379), (349, 353, 374, 367), (362, 363, 370, 368), (352, 349, 367, 375), (358, 362, 368, 378), (350, 354, 372, 369), (361, 356, 376, 366), (351, 350, 369, 371), (284, 285, 360, 356), (286, 287, 361, 357), (287, 284, 356, 361), (288, 289, 362, 358), (289, 290, 363, 362), (291, 286, 357, 359), (290, 291, 359, 363), (285, 288, 358, 360), (364, 378, 372, 365), (370, 379, 373, 371), (379, 377, 374, 373), (368, 370, 371, 369), (378, 368, 369, 372), (366, 376, 375, 367), (377, 366, 367, 374), (376, 364, 365, 375), (348, 352, 375, 365), (363, 359, 379, 370), (354, 348, 365, 372), (360, 358, 378, 364), (355, 351, 371, 373), (356, 360, 364, 376), (353, 355, 373, 374), (357, 361, 366, 377), (456, 383, 385, 452), (457, 382, 381, 453), (453, 381, 383, 456), (458, 387, 384, 454), (454, 384, 386, 455), (459, 380, 382, 457), (455, 386, 380, 459), (452, 385, 387, 458), (386, 402, 396, 380), (385, 401, 403, 387), (383, 399, 401, 385), (382, 398, 397, 381), (381, 397, 399, 383), (387, 403, 400, 384), (384, 400, 402, 386), (380, 396, 398, 382), (401, 409, 411, 403), (399, 407, 409, 401), (398, 406, 405, 397), (397, 405, 407, 399), (403, 411, 408, 400), (400, 408, 410, 402), (396, 404, 406, 398), (402, 410, 404, 396), (441, 451, 450, 442), (421, 412, 415, 422), (423, 434, 433, 426), (425, 420, 423, 426), (413, 416, 419, 414), (417, 424, 427, 418), (412, 413, 414, 415), (418, 419, 416, 417), (426, 427, 424, 425), (416, 413, 412, 421, 420, 425, 424, 417), (428, 443, 436, 435), (419, 430, 429, 414), (427, 432, 431, 418), (422, 435, 434, 423), (415, 428, 435, 422), (426, 433, 432, 427), (418, 431, 430, 419), (414, 429, 428, 415), (447, 446, 448, 449, 450, 451, 445, 444), (432, 439, 440, 431), (429, 442, 443, 428), (433, 438, 439, 432), (430, 441, 442, 429), (434, 437, 438, 433), (431, 440, 441, 430), (435, 436, 437, 434), (422, 423, 420, 421), (443, 449, 448, 436), (437, 446, 447, 438), (439, 444, 445, 440), (442, 450, 449, 443), (440, 445, 451, 441), (438, 447, 444, 439), (436, 448, 446, 437), (463, 483, 481, 461), (453, 471, 478, 457), (466, 472, 474, 467), (456, 479, 471, 453), (462, 482, 472, 466), (454, 473, 476, 458), (465, 470, 480, 460), (455, 475, 473, 454), (388, 460, 464, 389), (390, 461, 465, 391), (391, 465, 460, 388), (392, 462, 466, 393), (393, 466, 467, 394), (395, 463, 461, 390), (394, 467, 463, 395), (389, 464, 462, 392), (468, 469, 476, 482), (474, 475, 477, 483), (483, 477, 478, 481), (472, 473, 475, 474), (482, 476, 473, 472), (470, 471, 479, 480), (481, 478, 471, 470), (480, 479, 469, 468), (452, 469, 479, 456), (467, 474, 483, 463), (458, 476, 469, 452), (464, 468, 482, 462), (459, 477, 475, 455), (460, 480, 468, 464), (457, 478, 477, 459), (461, 481, 470, 465), (881, 542, 485, 882), (882, 485, 487, 883), (883, 487, 489, 884), (884, 489, 550, 885), (640, 641, 555, 492), (638, 639, 491, 490), (637, 638, 490, 551), (639, 640, 492, 491), (642, 562, 500, 651), (501, 512, 518, 517), (574, 495, 520, 606), (561, 560, 502, 501), (559, 558, 504, 503), (557, 556, 506, 505), (510, 496, 521, 524), (498, 571, 615, 527), (511, 502, 522, 525), (576, 493, 514, 596), (505, 508, 530, 529), (649, 493, 576, 644), (512, 494, 515, 518), (494, 495, 574, 575), (495, 511, 525, 520), (496, 497, 572, 573), (498, 499, 570, 571), (651, 500, 513, 646), (513, 500, 516, 519), (501, 502, 511, 512), (559, 503, 523, 601), (503, 504, 509, 510), (505, 506, 507, 508), (572, 497, 526, 616), (646, 513, 493, 649), (493, 513, 519, 514), (512, 511, 495, 494), (510, 509, 497, 496), (508, 498, 527, 530), (508, 507, 499, 498), (592, 591, 517, 516), (514, 515, 595, 596), (516, 517, 518, 519), (519, 518, 515, 514), (494, 575, 595, 515), (500, 562, 592, 516), (561, 501, 517, 591), (602, 601, 523, 522), (520, 521, 605, 606), (522, 523, 524, 525), (525, 524, 521, 520), (503, 510, 524, 523), (496, 573, 605, 521), (502, 560, 602, 522), (612, 611, 529, 528), (526, 527, 615, 616), (528, 529, 530, 531), (531, 530, 527, 526), (504, 558, 612, 528), (557, 505, 529, 611), (497, 509, 531, 526), (509, 504, 528, 531), (621, 533, 540, 626), (570, 499, 538, 629), (534, 532, 539, 535), (507, 506, 537, 536), (499, 507, 536, 538), (533, 534, 535, 540), (627, 626, 540, 537), (545, 674, 636, 547), (538, 539, 628, 629), (537, 540, 535, 536), (536, 535, 539, 538), (506, 556, 627, 537), (532, 624, 628, 539), (555, 676, 492), (881, 886, 544, 542), (886, 887, 546, 544), (887, 888, 548, 546), (888, 885, 550, 548), (636, 554, 555, 641), (675, 552, 553, 674), (637, 551, 552, 675), (674, 553, 554, 636), (642, 657, 577, 562), (578, 598, 599, 589), (574, 606, 603, 565), (561, 578, 579, 560), (559, 580, 581, 558), (557, 582, 583, 556), (587, 609, 604, 566), (568, 614, 615, 571), (588, 610, 607, 579), (576, 596, 593, 563), (582, 618, 619, 585), (655, 644, 576, 563), (589, 599, 594, 564), (564, 575, 574, 565), (565, 603, 610, 588), (566, 573, 572, 567), (568, 571, 570, 569), (657, 652, 590, 577), (590, 600, 597, 577), (578, 589, 588, 579), (559, 601, 608, 580), (580, 587, 586, 581), (582, 585, 584, 583), (572, 616, 613, 567), (652, 655, 563, 590), (563, 593, 600, 590), (589, 564, 565, 588), (587, 566, 567, 586), (585, 619, 614, 568), (585, 568, 569, 584), (592, 597, 598, 591), (593, 596, 595, 594), (597, 600, 599, 598), (600, 593, 594, 599), (564, 594, 595, 575), (577, 597, 592, 562), (561, 591, 598, 578), (602, 607, 608, 601), (603, 606, 605, 604), (607, 610, 609, 608), (610, 603, 604, 609), (580, 608, 609, 587), (566, 604, 605, 573), (579, 607, 602, 560), (612, 617, 618, 611), (613, 616, 615, 614), (617, 620, 619, 618), (620, 613, 614, 619), (581, 617, 612, 558), (557, 611, 618, 582), (567, 613, 620, 586), (586, 620, 617, 581), (621, 626, 635, 623), (570, 629, 633, 569), (625, 630, 634, 622), (584, 631, 632, 583), (569, 633, 631, 584), (623, 635, 630, 625), (627, 632, 635, 626), (633, 629, 628, 634), (632, 631, 630, 635), (631, 633, 634, 630), (583, 632, 627, 556), (622, 634, 628, 624), (555, 554, 676), (541, 484, 638, 637), (486, 488, 640, 639), (547, 636, 641, 549), (543, 675, 674, 545), (541, 637, 675, 543), (484, 486, 639, 638), (546, 548, 654, 653), (652, 657, 673, 668), (544, 546, 653, 656), (647, 650, 666, 663), (548, 550, 645, 654), (656, 653, 669, 672), (542, 544, 656, 643), (646, 649, 665, 662), (487, 647, 648, 489), (655, 652, 668, 671), (485, 650, 647, 487), (648, 647, 663, 664), (489, 648, 645, 550), (642, 651, 667, 658), (542, 643, 650, 485), (653, 654, 670, 669), (669, 670, 671, 668), (672, 669, 668, 673), (670, 661, 660, 671), (659, 672, 673, 658), (663, 662, 665, 664), (666, 667, 662, 663), (664, 665, 660, 661), (659, 658, 667, 666), (651, 646, 662, 667), (654, 645, 661, 670), (645, 648, 664, 661), (644, 655, 671, 660), (649, 644, 660, 665), (643, 656, 672, 659), (650, 643, 659, 666), (657, 642, 658, 673), (488, 549, 641, 640), (676, 554, 679, 677), (677, 679, 552, 678), (678, 552, 551), (552, 679, 553), (553, 679, 554), (492, 680, 491), (491, 680, 490), (490, 678, 551), (678, 490, 680, 677), (677, 680, 492, 676), (797, 793, 688, 686), (798, 797, 686, 684), (799, 794, 683, 681), (800, 799, 681, 687), (793, 795, 685, 688), (795, 800, 687, 685), (794, 796, 682, 683), (796, 798, 684, 682), (533, 621, 709, 738), (731, 730, 756, 757), (739, 708, 707, 740), (720, 713, 767, 770), (741, 706, 705, 742), (700, 735, 789, 779), (743, 704, 703, 744), (534, 533, 738, 717), (718, 715, 751, 754), (718, 739, 740, 719), (698, 733, 773, 763), (720, 741, 742, 721), (690, 704, 781, 777), (722, 743, 744, 723), (622, 624, 730, 731), (696, 731, 757, 747), (732, 729, 728, 733), (692, 706, 765, 761), (734, 727, 726, 735), (726, 712, 784, 788), (736, 725, 724, 737), (625, 622, 731, 696), (694, 708, 749, 745), (697, 732, 733, 698), (728, 714, 768, 772), (699, 734, 735, 700), (701, 690, 777, 780), (701, 736, 737, 702), (624, 532, 716, 730), (730, 716, 752, 756), (729, 715, 714, 728), (699, 692, 761, 764), (727, 713, 712, 726), (712, 721, 785, 784), (725, 711, 710, 724), (532, 534, 717, 716), (697, 694, 745, 748), (715, 718, 719, 714), (714, 719, 769, 768), (713, 720, 721, 712), (705, 691, 778, 782), (711, 722, 723, 710), (621, 623, 695, 709), (716, 717, 753, 752), (708, 694, 693, 707), (707, 693, 762, 766), (706, 692, 691, 705), (691, 700, 779, 778), (704, 690, 689, 703), (623, 625, 696, 695), (709, 695, 746, 750), (694, 697, 698, 693), (693, 698, 763, 762), (692, 699, 700, 691), (704, 743, 792, 781), (690, 701, 702, 689), (759, 750, 749, 760), (753, 759, 760, 754), (757, 756, 755, 758), (747, 757, 758, 748), (756, 752, 751, 755), (752, 753, 754, 751), (750, 746, 745, 749), (746, 747, 748, 745), (715, 729, 755, 751), (717, 738, 759, 753), (732, 697, 748, 758), (738, 709, 750, 759), (729, 732, 758, 755), (739, 718, 754, 760), (708, 739, 760, 749), (695, 696, 747, 746), (775, 766, 765, 776), (769, 775, 776, 770), (773, 772, 771, 774), (763, 773, 774, 764), (772, 768, 767, 771), (768, 769, 770, 767), (766, 762, 761, 765), (762, 763, 764, 761), (733, 728, 772, 773), (713, 727, 771, 767), (719, 740, 775, 769), (734, 699, 764, 774), (740, 707, 766, 775), (727, 734, 774, 771), (741, 720, 770, 776), (706, 741, 776, 765), (791, 782, 781, 792), (785, 791, 792, 786), (789, 788, 787, 790), (779, 789, 790, 780), (788, 784, 783, 787), (784, 785, 786, 783), (782, 778, 777, 781), (778, 779, 780, 777), (722, 711, 783, 786), (735, 726, 788, 789), (711, 725, 787, 783), (721, 742, 791, 785), (736, 701, 780, 790), (742, 705, 782, 791), (725, 736, 790, 787), (743, 722, 786, 792), (799, 800, 807, 805), (795, 793, 813, 815), (800, 795, 815, 807), (744, 703, 804, 809), (796, 794, 814, 816), (723, 744, 809, 810), (737, 724, 808, 811), (702, 737, 811, 812), (809, 804, 803, 816), (810, 809, 816, 814), (811, 808, 807, 815), (812, 811, 815, 813), (808, 806, 805, 807), (806, 810, 814, 805), (804, 802, 801, 803), (802, 812, 813, 801), (794, 799, 805, 814), (797, 798, 803, 801), (689, 702, 812, 802), (703, 689, 802, 804), (710, 723, 810, 806), (793, 797, 801, 813), (724, 710, 806, 808), (798, 796, 816, 803), (825, 826, 818, 819), (826, 827, 820, 818), (828, 829, 821, 824), (829, 830, 823, 821), (831, 825, 819, 817), (830, 831, 817, 823), (832, 828, 824, 822), (827, 832, 822, 820), (851, 853, 832, 827), (853, 855, 828, 832), (849, 854, 831, 830), (854, 856, 825, 831), (850, 849, 830, 829), (855, 850, 829, 828), (852, 851, 827, 826), (856, 852, 826, 825), (873, 874, 838, 836), (875, 876, 834, 835), (876, 873, 836, 834), (877, 878, 837, 840), (878, 879, 839, 837), (880, 875, 835, 833), (879, 880, 833, 839), (874, 877, 840, 838), (837, 839, 847, 845), (833, 835, 843, 841), (839, 833, 841, 847), (838, 840, 848, 846), (836, 838, 846, 844), (835, 834, 842, 843), (834, 836, 844, 842), (840, 837, 845, 848), (843, 842, 860, 862), (846, 848, 871, 867), (848, 845, 866, 871), (847, 841, 857, 870), (842, 844, 863, 860), (683, 682, 852, 856), (845, 847, 870, 866), (844, 846, 867, 863), (841, 843, 862, 857), (864, 859, 860, 863), (858, 869, 870, 857), (859, 861, 862, 860), (861, 858, 857, 862), (863, 867, 868, 864), (866, 870, 869, 865), (867, 871, 872, 868), (871, 866, 865, 872), (859, 864, 868, 872, 865, 869, 858, 861), (682, 684, 851, 852), (688, 685, 850, 855), (685, 687, 849, 850), (681, 683, 856, 854), (687, 681, 854, 849), (686, 688, 855, 853), (684, 686, 853, 851), (822, 824, 877, 874), (823, 817, 880, 879), (817, 819, 875, 880), (821, 823, 879, 878), (824, 821, 878, 877), (818, 820, 873, 876), (819, 818, 876, 875), (820, 822, 874, 873), (547, 549, 885, 888), (545, 547, 888, 887), (543, 545, 887, 886), (541, 543, 886, 881), (488, 884, 885, 549), (486, 883, 884, 488), (484, 882, 883, 486), (541, 881, 882, 484), (901, 900, 902, 899), (968, 967, 889, 891), (893, 894, 940, 939), (890, 892, 894, 893), (893, 939, 895, 896), (896, 895, 897, 898), (898, 897, 969, 970), (891, 890, 900, 901), (904, 901, 899, 903), (905, 923, 929, 906), (900, 905, 906, 902), (905, 908, 907, 923), (908, 910, 909, 907), (910, 966, 965, 909), (892, 889, 899, 902), (940, 894, 906, 929), (889, 967, 903, 899), (968, 891, 901, 904), (890, 893, 905, 900), (894, 892, 902, 906), (893, 896, 908, 905), (895, 939, 923, 907), (896, 898, 910, 908), (897, 895, 907, 909), (898, 970, 966, 910), (969, 897, 909, 965), (915, 912, 914, 916), (1002, 913, 911, 1001), (913, 915, 916, 911), (917, 939, 940, 918), (912, 917, 918, 914), (917, 920, 919, 939), (920, 922, 921, 919), (922, 1004, 1003, 921), (928, 930, 927, 925), (932, 931, 924, 926), (926, 924, 930, 928), (933, 934, 929, 923), (925, 927, 934, 933), (933, 923, 935, 936), (936, 935, 937, 938), (938, 937, 997, 998), (915, 928, 925, 912), (916, 930, 924, 911), (914, 927, 930, 916), (940, 929, 934, 918), (913, 926, 928, 915), (911, 924, 931, 1001), (1002, 932, 926, 913), (912, 925, 933, 917), (918, 934, 927, 914), (917, 933, 936, 920), (919, 935, 923, 939), (920, 936, 938, 922), (921, 937, 935, 919), (922, 938, 998, 1004), (1003, 997, 937, 921), (945, 942, 944, 946), (968, 943, 941, 967), (943, 945, 946, 941), (947, 999, 1000, 948), (942, 947, 948, 944), (947, 950, 949, 999), (950, 952, 951, 949), (952, 970, 969, 951), (957, 958, 956, 954), (904, 903, 953, 955), (955, 953, 958, 957), (959, 960, 989, 983), (954, 956, 960, 959), (959, 983, 961, 962), (962, 961, 963, 964), (964, 963, 965, 966), (945, 957, 954, 942), (946, 958, 953, 941), (944, 956, 958, 946), (1000, 989, 960, 948), (943, 955, 957, 945), (941, 953, 903, 967), (968, 904, 955, 943), (942, 954, 959, 947), (948, 960, 956, 944), (947, 959, 962, 950), (949, 961, 983, 999), (950, 962, 964, 952), (951, 963, 961, 949), (952, 964, 966, 970), (969, 965, 963, 951), (975, 976, 974, 972), (1002, 1001, 971, 973), (973, 971, 976, 975), (977, 978, 1000, 999), (972, 974, 978, 977), (977, 999, 979, 980), (980, 979, 981, 982), (982, 981, 1003, 1004), (988, 985, 987, 990), (932, 986, 984, 931), (986, 988, 990, 984), (991, 983, 989, 992), (985, 991, 992, 987), (991, 994, 993, 983), (994, 996, 995, 993), (996, 998, 997, 995), (975, 972, 985, 988), (976, 971, 984, 990), (974, 976, 990, 987), (1000, 978, 992, 989), (973, 975, 988, 986), (971, 1001, 931, 984), (1002, 973, 986, 932), (972, 977, 991, 985), (978, 974, 987, 992), (977, 980, 994, 991), (979, 999, 983, 993), (980, 982, 996, 994), (981, 979, 993, 995), (982, 1004, 998, 996), (1003, 981, 995, 997), (891, 889, 892, 890)])
me_cylinder_036.polygons.foreach_set('material_index', [0, 0, 0, 0, 0, 0, 0, 0, 0, 0, 0, 0, 0, 0, 0, 0, 0, 0, 0, 0, 0, 0, 0, 0, 3, 3, 3, 3, 3, 3, 3, 3, 3, 3, 3, 3, 3, 3, 3, 3, 3, 3, 3, 3, 3, 3, 3, 3, 3, 3, 3, 3, 3, 3, 3, 3, 3, 3, 3, 3, 3, 3, 3, 3, 3, 3, 3, 3, 3, 3, 3, 3, 3, 3, 3, 3, 3, 3, 3, 3, 3, 3, 3, 3, 3, 3, 3, 3, 3, 3, 3, 3, 3, 3, 3, 3, 3, 3, 3, 3, 3, 3, 3, 3, 3, 3, 3, 3, 0, 0, 0, 0, 0, 0, 0, 0, 0, 0, 0, 0, 0, 0, 0, 0, 0, 0, 0, 0, 0, 0, 0, 0, 0, 0, 0, 3, 3, 3, 3, 3, 3, 3, 3, 3, 3, 3, 3, 3, 3, 3, 3, 3, 3, 3, 3, 3, 3, 3, 3, 3, 3, 3, 3, 3, 3, 3, 3, 3, 3, 3, 3, 3, 3, 3, 3, 3, 3, 3, 3, 3, 3, 3, 3, 3, 3, 3, 3, 3, 3, 3, 3, 3, 3, 3, 3, 3, 3, 3, 3, 3, 3, 3, 3, 3, 3, 3, 3, 3, 3, 3, 3, 3, 3, 3, 3, 3, 3, 3, 3, 0, 0, 0, 0, 0, 0, 0, 0, 0, 0, 0, 0, 0, 0, 0, 0, 0, 0, 0, 0, 0, 0, 0, 0, 0, 0, 0, 0, 0, 0, 0, 0, 0, 0, 0, 0, 0, 0, 0, 0, 0, 0, 0, 0, 0, 0, 0, 0, 0, 0, 0, 0, 0, 0, 0, 0, 0, 0, 0, 0, 0, 0, 0, 0, 0, 0, 0, 0, 0, 0, 0, 0, 0, 0, 0, 0, 0, 0, 0, 0, 0, 0, 0, 0, 0, 0, 0, 0, 0, 0, 0, 0, 0, 0, 0, 0, 0, 0, 0, 0, 0, 0, 0, 0, 0, 0, 0, 0, 0, 0, 0, 0, 0, 0, 0, 0, 0, 0, 0, 0, 0, 0, 0, 0, 0, 0, 0, 0, 0, 0, 0, 0, 0, 0, 0, 0, 0, 0, 0, 0, 0, 0, 0, 0, 0, 0, 0, 0, 0, 0, 0, 0, 0, 0, 0, 0, 0, 0, 0, 0, 0, 0, 0, 0, 0, 0, 0, 0, 0, 0, 0, 0, 0, 0, 0, 0, 0, 0, 0, 0, 0, 0, 0, 0, 0, 0, 0, 0, 0, 0, 0, 2, 1, 1, 2, 2, 2, 1, 1, 1, 1, 1, 2, 1, 2, 1, 2, 2, 2, 1, 2, 1, 2, 2, 1, 2, 1, 2, 2, 1, 2, 1, 1, 1, 1, 1, 1, 1, 1, 1, 1, 1, 1, 1, 1, 1, 1, 1, 1, 1, 1, 1, 1, 1, 1, 1, 1, 1, 1, 1, 0, 1, 1, 1, 1, 1, 0, 0, 0, 0, 0, 0, 0, 0, 0, 2, 1, 1, 2, 2, 2, 1, 1, 1, 1, 1, 2, 1, 2, 1, 2, 2, 2, 1, 2, 1, 2, 2, 1, 2, 1, 2, 2, 1, 2, 1, 1, 1, 1, 1, 1, 1, 1, 1, 1, 1, 1, 1, 1, 1, 1, 1, 1, 1, 1, 1, 1, 1, 1, 1, 1, 1, 1, 1, 1, 1, 1, 1, 1, 0, 0, 0, 0, 0, 0, 0, 2, 1, 2, 1, 2, 1, 2, 1, 2, 1, 2, 1, 2, 1, 2, 1, 1, 1, 1, 1, 1, 1, 1, 1, 1, 1, 1, 1, 1, 1, 1, 1, 0, 0, 0, 0, 0, 0, 0, 0, 0, 0, 0, 2, 2, 2, 2, 2, 2, 2, 2, 2, 0, 2, 0, 2, 0, 2, 2, 0, 2, 0, 2, 0, 2, 2, 0, 2, 0, 2, 0, 2, 2, 0, 2, 0, 2, 0, 2, 2, 0, 2, 0, 2, 0, 2, 2, 0, 2, 0, 2, 0, 2, 2, 0, 2, 0, 2, 0, 2, 2, 0, 2, 0, 2, 0, 2, 0, 0, 0, 0, 0, 0, 0, 0, 0, 0, 0, 0, 0, 0, 0, 0, 0, 0, 0, 0, 0, 0, 0, 0, 0, 0, 0, 0, 0, 0, 0, 0, 0, 0, 0, 0, 0, 0, 0, 0, 0, 0, 0, 0, 0, 0, 0, 0, 0, 0, 0, 0, 0, 0, 0, 0, 0, 0, 0, 0, 0, 0, 0, 0, 0, 0, 0, 0, 0, 0, 0, 0, 0, 0, 0, 0, 0, 0, 0, 0, 0, 0, 0, 0, 0, 0, 0, 0, 0, 0, 0, 0, 0, 0, 0, 0, 0, 0, 0, 0, 0, 0, 0, 0, 0, 0, 0, 0, 0, 0, 0, 0, 0, 0, 0, 0, 0, 0, 0, 0, 0, 0, 0, 0, 0, 0, 0, 0, 0, 0, 0, 0, 0, 0, 0, 0, 0, 0, 0, 0, 0, 0, 0, 0, 0, 1, 1, 1, 1, 1, 1, 1, 1, 1, 1, 1, 1, 1, 1, 1, 1, 1, 1, 1, 1, 1, 1, 1, 1, 1, 1, 1, 1, 1, 1, 1, 1, 1, 1, 1, 1, 1, 1, 1, 1, 1, 1, 1, 1, 1, 1, 1, 1, 1, 1, 1, 1, 1, 1, 1, 1, 1, 1, 1, 1, 1, 1, 1, 1, 1, 1, 1, 1, 1, 1, 1, 1, 1, 1, 1, 1, 1, 1, 1, 1, 1, 1, 1, 1, 1, 1, 1, 1, 1, 1, 1, 1, 1, 1, 1, 1, 1, 1, 1, 1, 1, 1, 1, 1, 1, 1, 1, 1, 1, 1, 1, 1, 1, 1, 1, 1, 1, 1, 1, 1])
me_cylinder_036.materials.append(mat_steel)
me_cylinder_036.materials.append(mat_lightwood)
me_cylinder_036.materials.append(mat_darkwood)
me_cylinder_036.materials.append(mat_lightsteel)
me_cylinder_036.use_remesh_preserve_volume = False
me_cylinder_036.use_remesh_preserve_attributes = False
me_cylinder_036.use_mirror_vertex_groups = False
me_cylinder_036.update()

# ---- objects
ob_hammer_double = bpy.data.objects.new('Hammer_Double', me_cylinder_036)

# ---- transforms, parenting, visibility, modifiers, constraints
ob_hammer_double.location = (0.0, 0.0, 0.0)
ob_hammer_double.lineart.crease_threshold = 0.0

# ---- collection membership
col_collection_1.objects.link(ob_hammer_double)

# ---- scene / render settings (as saved in the file)
scene.frame_start = 1; scene.frame_end = 250; scene.frame_set(0)
scene.render.engine = 'CYCLES'
scene.render.resolution_x = 1000
scene.render.resolution_y = 1000
scene.render.dither_intensity = 0.0
scene.cycles.samples = 200
scene.cycles.sampling_pattern = 'TABULATED_SOBOL'
scene.cycles.light_sampling_threshold = 0.0
scene.cycles.use_adaptive_sampling = False
scene.cycles.use_light_tree = False
scene.cycles.caustics_reflective = False
scene.cycles.caustics_refractive = False
scene.cycles.blur_glossy = 0.0
scene.cycles.max_bounces = 2
scene.cycles.pixel_filter_type = 'GAUSSIAN'
scene.cycles.sample_clamp_indirect = 0.0
scene.view_settings.view_transform = 'Standard'
bpy.context.view_layer.update()

# ---- added for rendering (the .blend has no active camera): camera
cam_auto = bpy.data.cameras.new('AutoCamera')
cam_auto.lens = 50.0
cam_auto.sensor_width = 36.0
cam_auto.clip_end = 1000.0
ob_auto_camera = bpy.data.objects.new('AutoCamera', cam_auto)
scene.collection.objects.link(ob_auto_camera)
ob_auto_camera.location = (2.62202, -3.13358, 2.52626)
ob_auto_camera.rotation_euler = (1.09748, -7.21219e-08, 0.694738)
scene.camera = ob_auto_camera
bpy.context.view_layer.update()
